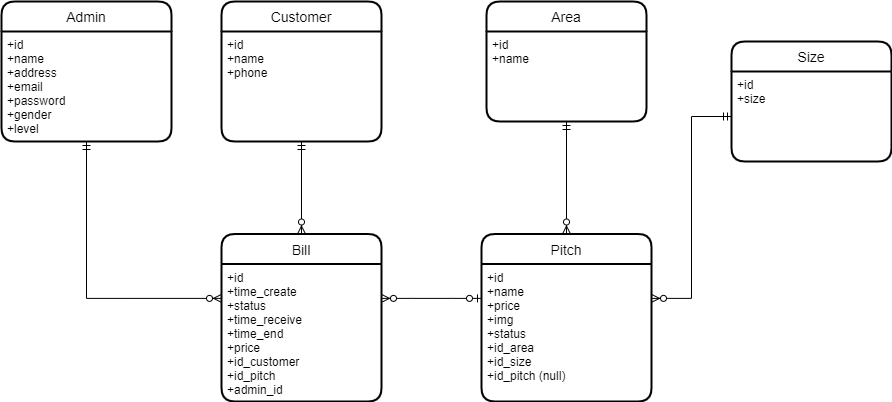

The diagram above was exported from draw.io. Its source (the exported page's mxGraphModel, read from the mxfile embedded in the PNG):
<mxGraphModel dx="2272" dy="794" grid="1" gridSize="10" guides="1" tooltips="1" connect="1" arrows="1" fold="1" page="1" pageScale="1" pageWidth="850" pageHeight="1100" math="0" shadow="0">
  <root>
    <mxCell id="0" />
    <mxCell id="1" parent="0" />
    <mxCell id="CkHwZF0ckERLd790UdLR-5" value="Admin" style="swimlane;childLayout=stackLayout;horizontal=1;startSize=30;horizontalStack=0;rounded=1;fontSize=14;fontStyle=0;strokeWidth=2;resizeParent=0;resizeLast=1;shadow=0;dashed=0;align=center;" parent="1" vertex="1">
      <mxGeometry x="-370" y="360" width="170" height="140" as="geometry" />
    </mxCell>
    <mxCell id="CkHwZF0ckERLd790UdLR-6" value="+id&#10;+name&#10;+address&#10;+email&#10;+password&#10;+gender&#10;+level" style="align=left;strokeColor=none;fillColor=none;spacingLeft=4;fontSize=12;verticalAlign=top;resizable=0;rotatable=0;part=1;" parent="CkHwZF0ckERLd790UdLR-5" vertex="1">
      <mxGeometry y="30" width="170" height="110" as="geometry" />
    </mxCell>
    <mxCell id="CkHwZF0ckERLd790UdLR-8" value="Customer" style="swimlane;childLayout=stackLayout;horizontal=1;startSize=30;horizontalStack=0;rounded=1;fontSize=14;fontStyle=0;strokeWidth=2;resizeParent=0;resizeLast=1;shadow=0;dashed=0;align=center;" parent="1" vertex="1">
      <mxGeometry x="-150" y="360" width="160" height="140" as="geometry" />
    </mxCell>
    <mxCell id="CkHwZF0ckERLd790UdLR-9" value="+id&#10;+name&#10;+phone&#10;" style="align=left;strokeColor=none;fillColor=none;spacingLeft=4;fontSize=12;verticalAlign=top;resizable=0;rotatable=0;part=1;" parent="CkHwZF0ckERLd790UdLR-8" vertex="1">
      <mxGeometry y="30" width="160" height="110" as="geometry" />
    </mxCell>
    <mxCell id="CkHwZF0ckERLd790UdLR-10" value="Area" style="swimlane;childLayout=stackLayout;horizontal=1;startSize=30;horizontalStack=0;rounded=1;fontSize=14;fontStyle=0;strokeWidth=2;resizeParent=0;resizeLast=1;shadow=0;dashed=0;align=center;" parent="1" vertex="1">
      <mxGeometry x="115" y="360" width="160" height="120" as="geometry" />
    </mxCell>
    <mxCell id="CkHwZF0ckERLd790UdLR-42" style="edgeStyle=none;rounded=0;orthogonalLoop=1;jettySize=auto;html=1;" parent="CkHwZF0ckERLd790UdLR-10" source="CkHwZF0ckERLd790UdLR-11" target="CkHwZF0ckERLd790UdLR-10" edge="1">
      <mxGeometry relative="1" as="geometry" />
    </mxCell>
    <mxCell id="CkHwZF0ckERLd790UdLR-11" value="+id&#10;+name" style="align=left;strokeColor=none;fillColor=none;spacingLeft=4;fontSize=12;verticalAlign=top;resizable=0;rotatable=0;part=1;" parent="CkHwZF0ckERLd790UdLR-10" vertex="1">
      <mxGeometry y="30" width="160" height="90" as="geometry" />
    </mxCell>
    <mxCell id="CkHwZF0ckERLd790UdLR-13" value="Pitch" style="swimlane;childLayout=stackLayout;horizontal=1;startSize=30;horizontalStack=0;rounded=1;fontSize=14;fontStyle=0;strokeWidth=2;resizeParent=0;resizeLast=1;shadow=0;dashed=0;align=center;" parent="1" vertex="1">
      <mxGeometry x="110" y="592.5" width="170" height="167.5" as="geometry" />
    </mxCell>
    <mxCell id="CkHwZF0ckERLd790UdLR-14" value="+id &#10;+name&#10;+price&#10;+img&#10;+status&#10;+id_area &#10;+id_size&#10;+id_pitch (null)" style="align=left;strokeColor=none;fillColor=none;spacingLeft=4;fontSize=12;verticalAlign=top;resizable=0;rotatable=0;part=1;" parent="CkHwZF0ckERLd790UdLR-13" vertex="1">
      <mxGeometry y="30" width="170" height="137.5" as="geometry" />
    </mxCell>
    <mxCell id="CkHwZF0ckERLd790UdLR-15" value="Size" style="swimlane;childLayout=stackLayout;horizontal=1;startSize=30;horizontalStack=0;rounded=1;fontSize=14;fontStyle=0;strokeWidth=2;resizeParent=0;resizeLast=1;shadow=0;dashed=0;align=center;" parent="1" vertex="1">
      <mxGeometry x="360" y="400" width="160" height="120" as="geometry" />
    </mxCell>
    <mxCell id="CkHwZF0ckERLd790UdLR-33" style="edgeStyle=none;rounded=0;orthogonalLoop=1;jettySize=auto;html=1;" parent="CkHwZF0ckERLd790UdLR-15" source="CkHwZF0ckERLd790UdLR-16" target="CkHwZF0ckERLd790UdLR-15" edge="1">
      <mxGeometry relative="1" as="geometry" />
    </mxCell>
    <mxCell id="CkHwZF0ckERLd790UdLR-16" value="+id&#10;+size" style="align=left;strokeColor=none;fillColor=none;spacingLeft=4;fontSize=12;verticalAlign=top;resizable=0;rotatable=0;part=1;" parent="CkHwZF0ckERLd790UdLR-15" vertex="1">
      <mxGeometry y="30" width="160" height="90" as="geometry" />
    </mxCell>
    <mxCell id="CkHwZF0ckERLd790UdLR-19" value="Bill" style="swimlane;childLayout=stackLayout;horizontal=1;startSize=30;horizontalStack=0;rounded=1;fontSize=14;fontStyle=0;strokeWidth=2;resizeParent=0;resizeLast=1;shadow=0;dashed=0;align=center;" parent="1" vertex="1">
      <mxGeometry x="-150" y="592.5" width="160" height="167.5" as="geometry" />
    </mxCell>
    <mxCell id="CkHwZF0ckERLd790UdLR-20" value="+id&#10;+time_create&#10;+status&#10;+time_receive&#10;+time_end&#10;+price&#10;+id_customer&#10;+id_pitch&#10;+admin_id" style="align=left;strokeColor=none;fillColor=none;spacingLeft=4;fontSize=12;verticalAlign=top;resizable=0;rotatable=0;part=1;" parent="CkHwZF0ckERLd790UdLR-19" vertex="1">
      <mxGeometry y="30" width="160" height="137.5" as="geometry" />
    </mxCell>
    <mxCell id="CkHwZF0ckERLd790UdLR-25" value="" style="edgeStyle=orthogonalEdgeStyle;fontSize=12;html=1;endArrow=ERzeroToMany;startArrow=ERmandOne;rounded=0;exitX=0.5;exitY=1;exitDx=0;exitDy=0;entryX=0;entryY=0.25;entryDx=0;entryDy=0;" parent="1" source="CkHwZF0ckERLd790UdLR-6" target="CkHwZF0ckERLd790UdLR-20" edge="1">
      <mxGeometry width="100" height="100" relative="1" as="geometry">
        <mxPoint x="-50" y="580" as="sourcePoint" />
        <mxPoint x="50" y="480" as="targetPoint" />
      </mxGeometry>
    </mxCell>
    <mxCell id="CkHwZF0ckERLd790UdLR-28" value="" style="fontSize=12;html=1;endArrow=ERzeroToMany;startArrow=ERmandOne;rounded=0;exitX=0.5;exitY=1;exitDx=0;exitDy=0;entryX=0.5;entryY=0;entryDx=0;entryDy=0;" parent="1" source="CkHwZF0ckERLd790UdLR-9" target="CkHwZF0ckERLd790UdLR-19" edge="1">
      <mxGeometry width="100" height="100" relative="1" as="geometry">
        <mxPoint x="-230" y="520" as="sourcePoint" />
        <mxPoint x="-130" y="420" as="targetPoint" />
      </mxGeometry>
    </mxCell>
    <mxCell id="CkHwZF0ckERLd790UdLR-30" value="" style="fontSize=12;html=1;endArrow=ERzeroToMany;startArrow=ERmandOne;rounded=0;exitX=0.5;exitY=1;exitDx=0;exitDy=0;entryX=0.5;entryY=0;entryDx=0;entryDy=0;" parent="1" source="CkHwZF0ckERLd790UdLR-11" target="CkHwZF0ckERLd790UdLR-13" edge="1">
      <mxGeometry width="100" height="100" relative="1" as="geometry">
        <mxPoint x="290" y="360" as="sourcePoint" />
        <mxPoint x="290" y="590" as="targetPoint" />
      </mxGeometry>
    </mxCell>
    <mxCell id="CkHwZF0ckERLd790UdLR-34" value="" style="edgeStyle=elbowEdgeStyle;fontSize=12;html=1;endArrow=ERzeroToMany;startArrow=ERmandOne;rounded=0;exitX=0;exitY=0.5;exitDx=0;exitDy=0;entryX=1;entryY=0.25;entryDx=0;entryDy=0;" parent="1" source="CkHwZF0ckERLd790UdLR-16" target="CkHwZF0ckERLd790UdLR-14" edge="1">
      <mxGeometry width="100" height="100" relative="1" as="geometry">
        <mxPoint x="80" y="520" as="sourcePoint" />
        <mxPoint x="180" y="420" as="targetPoint" />
      </mxGeometry>
    </mxCell>
    <mxCell id="CkHwZF0ckERLd790UdLR-40" value="" style="edgeStyle=entityRelationEdgeStyle;fontSize=12;html=1;endArrow=ERzeroToMany;startArrow=ERzeroToOne;rounded=0;exitX=0;exitY=0.25;exitDx=0;exitDy=0;entryX=1;entryY=0.25;entryDx=0;entryDy=0;" parent="1" source="CkHwZF0ckERLd790UdLR-14" target="CkHwZF0ckERLd790UdLR-20" edge="1">
      <mxGeometry width="100" height="100" relative="1" as="geometry">
        <mxPoint x="80" y="620" as="sourcePoint" />
        <mxPoint x="180" y="520" as="targetPoint" />
      </mxGeometry>
    </mxCell>
  </root>
</mxGraphModel>